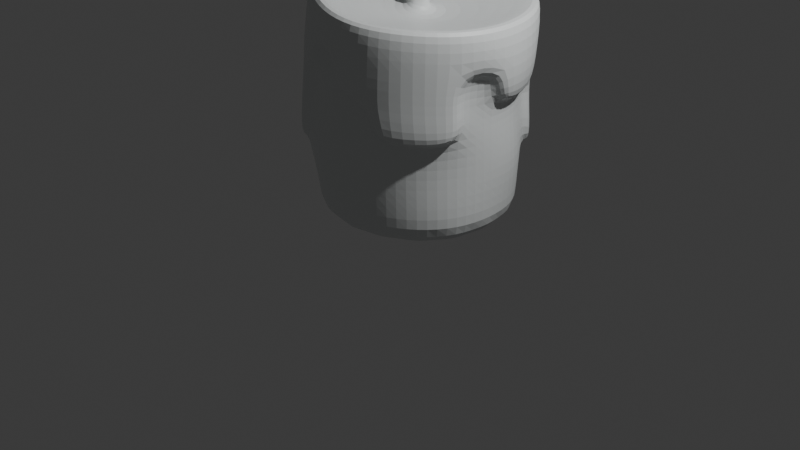# Source: candle.blend  (saved by Blender 5.2.44; exported with 4.5.12 LTS)
import bpy
from mathutils import Matrix  # noqa: F401  (used for matrix-valued properties, if any)

bpy.ops.wm.read_factory_settings(use_empty=True)
scene = bpy.context.scene
scene.name = 'Scene'

# ---- collections
col_collection = bpy.data.collections.new('Collection'); scene.collection.children.link(col_collection)

# ---- materials (node trees are filled in below, after node groups)
mat_material_001 = bpy.data.materials.new('Material.001')

# ---- material node trees
mat_material_001.use_nodes = True; mat_material_001.node_tree.nodes.clear()
_N = mat_material_001.node_tree.nodes; _L = mat_material_001.node_tree.links
n0 = _N.new('ShaderNodeBsdfPrincipled'); n0.name = 'Principled BSDF'; n0.location = (-200, 100)
n0.inputs[0].default_value = (0.7727, 0.8, 0.7973, 1.0)
n0.inputs[10].default_value = 0.005
n1 = _N.new('ShaderNodeOutputMaterial'); n1.name = 'Material Output'; n1.location = (200, 100)
_L.new(n0.outputs[0], n1.inputs[0])
n1.is_active_output = True

# ---- world
world_world = bpy.data.worlds.new('World'); scene.world = world_world
world_world.use_nodes = True; world_world.node_tree.nodes.clear()
_N = world_world.node_tree.nodes; _L = world_world.node_tree.links
n0 = _N.new('ShaderNodeOutputWorld'); n0.name = 'World Output'; n0.location = (200, 100)
n1 = _N.new('ShaderNodeBackground'); n1.name = 'Background'; n1.location = (-200, 100)
n1.inputs[0].default_value = (0.05088, 0.05088, 0.05088, 1.0)
_L.new(n1.outputs[0], n0.inputs[0])
n0.is_active_output = True
world_world.color = (0.05088, 0.05088, 0.05088)
world_world.sun_shadow_jitter_overblur = 0.0

# ---- cameras
cam_camera = bpy.data.cameras.new('Camera')
cam_camera.clip_end = 100.0
cam_camera.ortho_scale = 7.314

# ---- lights
light_light = bpy.data.lights.new('Light', 'POINT')
light_light.energy = 1000.0
light_light.shadow_soft_size = 0.1

# ---- meshes
me_cylinder = bpy.data.meshes.new('Cylinder')
me_cylinder.from_pydata([(0.0, 1.0, -1.0), (0.3827, 0.9239, -1.0), (0.7071, 0.7071, -1.0), (0.9239, 0.3827, -1.0), (1.003, -0.001469, -1.0), (0.952, -0.3995, -1.003), (0.7287, -0.7241, -1.002), (0.3837, -0.9249, -1.0), (0.0, -1.0, -1.0), (-0.3827, -0.9239, -1.0), (-0.7071, -0.7071, -1.0), (-0.9239, -0.3827, -1.0), (-1.0, 0.0, -1.0), (-0.9239, 0.3827, -1.0), (-0.7071, 0.7071, -1.0), (-0.3827, 0.9239, -1.0), (9.537e-07, 1.0, -0.6), (-0.00893, 1.117, -0.1974), (0.3831, 0.9673, -0.204), (0.3827, 0.924, -0.6), (0.6825, 0.7022, 0.5044), (0.7011, 0.7073, 0.1896), (0.7212, 0.7279, -0.21), (0.716, 0.7146, -0.5999), (0.9185, 0.3861, 0.4657), (0.9175, 0.3827, 0.185), (0.9742, 0.4084, -0.2142), (0.9401, 0.3895, -0.5998), (0.976, -0.005102, 0.4507), (0.9933, -6.883e-05, 0.1828), (1.01, 0.003178, -0.2169), (1.008, -0.001846, -0.6005), (0.8782, -0.389, 0.4613), (0.9168, -0.3827, 0.1832), (0.9115, -0.3826, -0.217), (0.9593, -0.4043, -0.6035), (0.6997, -0.7069, 0.1862), (0.6937, -0.707, -0.2138), (0.7352, -0.7291, -0.6024), (0.3443, -0.9218, 0.537), (0.3751, -0.9233, 0.1914), (0.3681, -0.9245, -0.2086), (0.3846, -0.9258, -0.6001), (-0.02497, -0.9952, 0.5872), (-0.008633, -1.004, 0.1978), (-0.02152, -1.046, -0.2023), (-0.0005771, -1.013, -0.6), (-0.3963, -0.9193, 0.6438), (-0.3968, -0.9399, 0.2046), (-0.4191, -0.9874, -0.1958), (-0.3848, -0.935, -0.6001), (-0.7237, -0.6971, 0.6975), (-0.7461, -0.7379, 0.2108), (-0.814, -0.796, -0.2013), (-0.7156, -0.7157, -0.6001), (-0.9821, -0.3902, -0.1833), (-0.9243, -0.3833, -0.5997), (-1.097, 0.03906, 0.742), (-1.044, 0.003677, 0.2175), (-1.076, 0.002604, -0.1689), (-1.001, -4.682e-05, -0.6), (-0.9403, 0.3957, 0.7404), (-0.9749, 0.4041, 0.2168), (-1.039, 0.4292, -0.1849), (-0.9248, 0.3832, -0.6), (-0.7172, 0.7152, 0.7122), (-0.7218, 0.7172, 0.2142), (-0.7515, 0.7438, -0.1864), (-0.7071, 0.7071, -0.6), (-0.3939, 0.9289, 0.6664), (-0.3907, 0.9312, 0.2092), (-0.421, 1.011, -0.1911), (-0.3828, 0.924, -0.6), (0.4701, 0.9092, 1.28), (0.09266, 0.9892, 1.337), (0.7788, 0.6896, 1.229), (0.9205, 0.3672, 1.181), (0.942, -0.008144, 1.155), (0.8489, -0.3786, 1.163), (0.6288, -0.689, 1.182), (0.3665, -0.9079, 1.21), (0.09081, -0.9995, 1.255), (-0.2423, -0.9242, 1.322), (-0.5632, -0.692, 1.399), (-0.7913, -0.3619, 1.444), (-0.8814, 0.01201, 1.462), (-0.8349, 0.3915, 1.464), (-0.6235, 0.7198, 1.448), (-0.2861, 0.9168, 1.393), (1.012, 0.001129, 0.7712), (0.8887, -0.3816, 0.7857), (0.0608, -0.9997, 0.8855), (-0.2959, -0.9215, 0.9437), (-0.9163, 0.4055, 1.083), (-0.6926, 0.7334, 1.059), (0.04115, 1.12, 0.9848), (-0.01568, 1.124, 0.6018), (0.0008617, 1.123, -0.7694), (-0.009252, 1.255, -0.3135), (-0.005231, 1.135, 0.1396), (-1.038, 0.449, 1.138), (-1.066, 0.439, 0.7483), (0.412, 1.034, 0.5374), (0.429, 1.04, 0.1318), (0.4348, 1.085, -0.321), (0.4343, 1.036, -0.7694), (0.8343, 0.783, 0.8636), (0.7738, 0.7853, 0.4812), (0.7949, 0.7911, 0.1247), (0.8176, 0.8144, -0.3278), (0.4689, 1.03, 0.9204), (-0.3884, 1.038, 1.048), (-0.4453, 1.042, 0.6647), (-0.8113, 0.8, 0.7166), (-0.7834, 0.8208, 1.11), (0.9967, -0.4505, 0.4327), (1.039, -0.4433, 0.1175), (1.152, -0.00722, 0.7842), (1.108, -0.01583, 0.4208), (0.7467, -0.8154, 0.4661), (0.7932, -0.8104, 0.1209), (1.042, 0.4273, 0.4376), (1.098, 0.441, 0.8083), (0.3884, -1.059, 0.519), (0.4256, -1.056, 0.1267), (0.7402, -0.8082, 0.8357), (1.005, -0.4471, 0.8007), (0.04599, -1.155, 0.9327), (-0.03687, -1.143, 0.5788), (-0.8251, -0.8029, 0.702), (-0.852, -0.8522, 0.1449), (-0.873, -0.8634, -0.296), (0.4114, -1.057, 0.88), (-1.067, -0.4317, 0.7422), (-1.113, -0.4657, 0.1309), (-1.043, -0.4347, -0.2742), (-0.7421, -0.8107, 1.077), (-1.258, 0.02342, 0.7552), (-1.182, -0.005759, 0.1563), (-1.18, 0.008507, -0.2674), (-0.4571, -1.047, 0.6451), (-0.363, -1.068, 1.001), (-1.092, -0.0007397, 1.141), (-1.006, -0.4349, 1.123), (-0.4416, 1.045, 0.1469), (-0.4759, 1.134, -0.3064), (0.5353, 1.025, 1.368), (0.1076, 1.116, 1.433), (0.8899, 0.7772, 1.311), (1.06, 0.4165, 1.258), (1.088, -0.01218, 1.231), (0.9949, -0.4428, 1.241), (0.7454, -0.8056, 1.268), (0.433, -1.06, 1.309), (0.1012, -1.166, 1.364), (-0.2923, -1.08, 1.437), (-0.6638, -0.8162, 1.518), (-0.9287, -0.4354, 1.566), (-1.02, -0.003448, 1.586), (-0.9528, 0.4355, 1.583), (-0.7054, 0.8096, 1.558), (-0.322, 1.034, 1.496), (0.1086, 0.0297, 1.082), (0.07164, 0.04457, 1.095), (0.1366, 0.001056, 1.072), (0.1534, -0.03797, 1.067), (0.1586, -0.07589, 1.064), (0.1431, -0.1098, 1.066), (0.1171, -0.1396, 1.076), (0.08832, -0.1664, 1.08), (0.04812, -0.1706, 1.092), (0.008266, -0.1593, 1.104), (-0.02483, -0.1338, 1.116), (-0.04322, -0.09789, 1.121), (-0.04467, -0.04294, 1.119), (-0.03133, 0.005098, 1.11), (-0.02529, 0.01518, 1.114), (0.01307, 0.03503, 1.104), (0.08189, 0.04138, 1.275), (0.04933, 0.05624, 1.291), (0.106, 0.01546, 1.263), (0.1203, -0.0196, 1.255), (0.1208, -0.05405, 1.254), (0.1042, -0.08402, 1.26), (0.08037, -0.1102, 1.27), (0.05244, -0.1324, 1.279), (0.01678, -0.1349, 1.293), (-0.0178, -0.1232, 1.309), (-0.04212, -0.09837, 1.319), (-0.05492, -0.06531, 1.324), (-0.05566, -0.01671, 1.323), (-0.04389, 0.02578, 1.315), (-0.03798, 0.03457, 1.316), (-0.003742, 0.05092, 1.304), (0.07983, 0.04297, 1.277), (0.04674, 0.05655, 1.292), (0.1046, 0.01783, 1.264), (0.1198, -0.01679, 1.256), (0.1214, -0.05117, 1.254), (0.1055, -0.08159, 1.259), (0.08234, -0.1085, 1.27), (0.05514, -0.1315, 1.278), (0.0196, -0.1352, 1.292), (-0.01528, -0.1245, 1.308), (-0.04061, -0.1006, 1.318), (-0.05425, -0.0679, 1.324), (-0.05627, -0.01933, 1.324), (-0.04585, 0.02303, 1.316), (-0.04018, 0.03197, 1.317), (-0.006352, 0.04958, 1.304), (0.1168, 0.05817, 1.517), (0.08932, 0.07327, 1.535), (0.135, 0.0344, 1.503), (0.1457, 0.002521, 1.494), (0.1459, -0.0283, 1.492), (0.1309, -0.05496, 1.499), (0.1097, -0.07836, 1.511), (0.08394, -0.09793, 1.521), (0.05334, -0.09971, 1.538), (0.02455, -0.08868, 1.555), (0.00296, -0.0661, 1.568), (-0.005935, -0.03432, 1.575), (-0.003848, 0.01376, 1.578), (0.006961, 0.05398, 1.575), (0.01296, 0.06225, 1.575), (0.04298, 0.0767, 1.56), (0.1678, 0.01425, 1.788), (0.1679, 0.01421, 1.788), (0.1679, 0.01407, 1.788), (0.1683, 0.01242, 1.788), (0.1689, 0.02213, 1.788), (0.171, 0.02586, 1.788), (0.1621, 0.01536, 1.795), (0.1607, 0.01474, 1.793), (0.168, 0.0148, 1.788), (0.1681, 0.01476, 1.788), (0.1683, 0.01457, 1.788), (0.1684, 0.01405, 1.788), (0.1696, 0.0295, 1.789), (0.173, 0.03884, 1.788), (0.1562, 0.01536, 1.799), (0.1522, 0.01369, 1.797), (0.2139, 0.0866, 1.77), (0.1894, 0.09989, 1.788), (0.2314, 0.06275, 1.755), (0.2418, 0.03031, 1.745), (0.2418, -0.0008732, 1.743), (0.2275, -0.02752, 1.75), (0.2069, -0.05071, 1.762), (0.1815, -0.06968, 1.774), (0.1513, -0.07108, 1.791), (0.1245, -0.05971, 1.807), (0.1059, -0.03667, 1.819), (0.09692, -0.005283, 1.827), (0.1002, 0.04264, 1.831), (0.1147, 0.08216, 1.83), (0.121, 0.08955, 1.831), (0.1473, 0.1019, 1.815)], [], [(81, 82, 155, 154), (65, 61, 93, 94), (39, 40, 124, 123), (80, 81, 154, 153), (32, 28, 89, 90), (53, 52, 130, 131), (47, 43, 91, 92), (94, 93, 100, 114), (16, 17, 98, 97), (79, 80, 153, 152), (52, 51, 129, 130), (59, 55, 135, 139), (22, 18, 104, 109), (78, 79, 152, 151), (91, 43, 128, 127), (77, 78, 151, 150), (0, 1, 2, 3, 4, 5, 6, 7, 8, 9, 10, 11, 12, 13, 14, 15), (15, 72, 16, 0), (72, 71, 17, 16), (36, 33, 116, 120), (61, 57, 137, 101), (14, 68, 72, 15), (68, 67, 71, 72), (67, 66, 70, 71), (66, 65, 69, 70), (13, 64, 68, 14), (64, 63, 67, 68), (63, 62, 66, 67), (62, 61, 65, 66), (12, 60, 64, 13), (60, 59, 63, 64), (59, 58, 62, 63), (58, 57, 61, 62), (11, 56, 60, 12), (56, 55, 59, 60), (47, 92, 141, 140), (24, 20, 107, 121), (10, 54, 56, 11), (54, 53, 55, 56), (17, 71, 145, 98), (76, 77, 150, 149), (9, 50, 54, 10), (50, 49, 53, 54), (49, 48, 52, 53), (48, 47, 51, 52), (8, 46, 50, 9), (46, 45, 49, 50), (45, 44, 48, 49), (44, 43, 47, 48), (7, 42, 46, 8), (42, 41, 45, 46), (41, 40, 44, 45), (40, 39, 43, 44), (6, 38, 42, 7), (38, 37, 41, 42), (37, 36, 40, 41), (89, 28, 118, 117), (5, 35, 38, 6), (35, 34, 37, 38), (34, 33, 36, 37), (51, 47, 140, 129), (4, 31, 35, 5), (31, 30, 34, 35), (30, 29, 33, 34), (29, 28, 32, 33), (3, 27, 31, 4), (27, 26, 30, 31), (26, 25, 29, 30), (25, 24, 28, 29), (2, 23, 27, 3), (23, 22, 26, 27), (22, 21, 25, 26), (21, 20, 24, 25), (1, 19, 23, 2), (19, 18, 22, 23), (75, 76, 149, 148), (90, 89, 117, 126), (0, 16, 19, 1), (21, 22, 109, 108), (88, 74, 147, 161), (58, 59, 139, 138), (73, 75, 148, 146), (32, 90, 126, 115), (20, 21, 108, 107), (87, 88, 161, 160), (57, 58, 138, 137), (71, 70, 144, 145), (40, 36, 120, 124), (86, 87, 160, 159), (28, 24, 121, 118), (33, 32, 115, 116), (70, 69, 112, 144), (74, 73, 146, 147), (18, 19, 105, 104), (85, 86, 159, 158), (85, 84, 173, 174), (65, 94, 114, 113), (92, 91, 127, 141), (102, 96, 95, 110), (121, 107, 106, 122), (96, 112, 111, 95), (123, 119, 125, 132), (133, 129, 136, 143), (101, 137, 142, 100), (107, 102, 110, 106), (112, 113, 114, 111), (118, 121, 122, 117), (119, 115, 126, 125), (128, 123, 132, 127), (129, 140, 141, 136), (137, 133, 143, 142), (145, 144, 99, 98), (144, 112, 96, 99), (135, 134, 138, 139), (134, 133, 137, 138), (131, 130, 134, 135), (130, 129, 133, 134), (120, 119, 123, 124), (116, 115, 119, 120), (104, 103, 108, 109), (103, 102, 107, 108), (97, 98, 104, 105), (98, 99, 103, 104), (99, 96, 102, 103), (95, 147, 146, 110), (110, 146, 148, 106), (106, 148, 149, 122), (122, 149, 150, 117), (117, 150, 151, 126), (126, 151, 152, 125), (125, 152, 153, 132), (132, 153, 154, 127), (127, 154, 155, 141), (141, 155, 156, 136), (136, 156, 157, 143), (143, 157, 158, 142), (142, 158, 159, 100), (100, 159, 160, 114), (114, 160, 161, 111), (111, 161, 147, 95), (19, 16, 97, 105), (82, 83, 156, 155), (69, 65, 113, 112), (93, 61, 101, 100), (55, 53, 131, 135), (83, 84, 157, 156), (43, 39, 123, 128), (84, 85, 158, 157), (166, 165, 181, 182), (78, 77, 166, 167), (86, 85, 174, 175), (79, 78, 167, 168), (87, 86, 175, 176), (80, 79, 168, 169), (73, 74, 163, 162), (88, 87, 176, 177), (81, 80, 169, 170), (74, 88, 177, 163), (82, 81, 170, 171), (75, 73, 162, 164), (83, 82, 171, 172), (76, 75, 164, 165), (84, 83, 172, 173), (77, 76, 165, 166), (187, 186, 202, 203), (174, 173, 189, 190), (167, 166, 182, 183), (175, 174, 190, 191), (168, 167, 183, 184), (176, 175, 191, 192), (169, 168, 184, 185), (177, 176, 192, 193), (170, 169, 185, 186), (162, 163, 179, 178), (163, 177, 193, 179), (171, 170, 186, 187), (164, 162, 178, 180), (172, 171, 187, 188), (165, 164, 180, 181), (173, 172, 188, 189), (208, 207, 223, 224), (180, 178, 194, 196), (188, 187, 203, 204), (181, 180, 196, 197), (189, 188, 204, 205), (182, 181, 197, 198), (190, 189, 205, 206), (183, 182, 198, 199), (191, 190, 206, 207), (184, 183, 199, 200), (192, 191, 207, 208), (185, 184, 200, 201), (193, 192, 208, 209), (186, 185, 201, 202), (178, 179, 195, 194), (179, 193, 209, 195), (222, 221, 253, 254), (201, 200, 216, 217), (209, 208, 224, 225), (202, 201, 217, 218), (194, 195, 211, 210), (195, 209, 225, 211), (203, 202, 218, 219), (196, 194, 210, 212), (204, 203, 219, 220), (197, 196, 212, 213), (205, 204, 220, 221), (198, 197, 213, 214), (206, 205, 221, 222), (199, 198, 214, 215), (207, 206, 222, 223), (200, 199, 215, 216), (226, 227, 241, 240, 239, 238, 237, 236, 235, 234, 233, 232, 231, 230, 229, 228), (215, 214, 246, 247), (223, 222, 254, 255), (216, 215, 247, 248), (224, 223, 255, 256), (217, 216, 248, 249), (225, 224, 256, 257), (218, 217, 249, 250), (210, 211, 243, 242), (211, 225, 257, 243), (219, 218, 250, 251), (212, 210, 242, 244), (220, 219, 251, 252), (213, 212, 244, 245), (221, 220, 252, 253), (214, 213, 245, 246), (227, 226, 242, 243), (226, 228, 244, 242), (228, 229, 245, 244), (229, 230, 246, 245), (230, 231, 247, 246), (231, 232, 248, 247), (232, 233, 249, 248), (233, 234, 250, 249), (234, 235, 251, 250), (235, 236, 252, 251), (236, 237, 253, 252), (237, 238, 254, 253), (238, 239, 255, 254), (239, 240, 256, 255), (240, 241, 257, 256), (241, 227, 243, 257)])
_uv = me_cylinder.uv_layers.new(name='UVMap')
_uv.uv.foreach_set('vector', [0.25, 0.01, 0.1582, 0.02827, 0.1582, 0.02827, 0.25, 0.01, 0.125, 0.9, 0.1875, 0.9, 0.1875, 0.9, 0.125, 0.9, 0.5625, 0.9, 0.5625, 0.8, 0.5625, 0.8, 0.5625, 0.9, 0.3418, 0.02827, 0.25, 0.01, 0.25, 0.01, 0.3418, 0.02827, 0.6875, 0.9, 0.75, 0.9, 0.75, 0.9, 0.6875, 0.9, 0.375, 0.7, 0.375, 0.8, 0.375, 0.8, 0.375, 0.7, 0.4375, 0.9, 0.5, 0.9, 0.5, 0.9, 0.4375, 0.9, 0.125, 0.9, 0.1875, 0.9, 0.1875, 0.9, 0.125, 0.9, 0.0, 0.6, 0.0, 0.7, 0.0, 0.7, 0.0, 0.6, 0.4197, 0.08029, 0.3418, 0.02827, 0.3418, 0.02827, 0.4197, 0.08029, 0.375, 0.8, 0.375, 0.9, 0.375, 0.9, 0.375, 0.8, 0.25, 0.7, 0.3125, 0.7, 0.3125, 0.7, 0.25, 0.7, 0.875, 0.7, 0.9375, 0.7, 0.9375, 0.7, 0.875, 0.7, 0.4717, 0.1582, 0.4197, 0.08029, 0.4197, 0.08029, 0.4717, 0.1582, 0.5, 0.9, 0.5, 0.9, 0.5, 0.9, 0.5, 0.9, 0.49, 0.25, 0.4717, 0.1582, 0.4717, 0.1582, 0.49, 0.25, 0.75, 0.49, 0.8418, 0.4717, 0.9197, 0.4197, 0.9717, 0.3418, 0.99, 0.25, 0.9717, 0.1582, 0.9197, 0.08029, 0.8418, 0.02827, 0.75, 0.01, 0.6582, 0.02827, 0.5803, 0.08029, 0.5283, 0.1582, 0.51, 0.25, 0.5283, 0.3418, 0.5803, 0.4197, 0.6582, 0.4717, 0.0625, 0.5, 0.0625, 0.6, 0.0, 0.6, 0.0, 0.5, 0.0625, 0.6, 0.0625, 0.7, 0.0, 0.7, 0.0, 0.6, 0.625, 0.8, 0.6875, 0.8, 0.6875, 0.8, 0.625, 0.8, 0.1875, 0.9, 0.25, 0.9, 0.25, 0.9, 0.1875, 0.9, 0.125, 0.5, 0.125, 0.6, 0.0625, 0.6, 0.0625, 0.5, 0.125, 0.6, 0.125, 0.7, 0.0625, 0.7, 0.0625, 0.6, 0.125, 0.7, 0.125, 0.8, 0.0625, 0.8, 0.0625, 0.7, 0.125, 0.8, 0.125, 0.9, 0.0625, 0.9, 0.0625, 0.8, 0.1875, 0.5, 0.1875, 0.6, 0.125, 0.6, 0.125, 0.5, 0.1875, 0.6, 0.1875, 0.7, 0.125, 0.7, 0.125, 0.6, 0.1875, 0.7, 0.1875, 0.8, 0.125, 0.8, 0.125, 0.7, 0.1875, 0.8, 0.1875, 0.9, 0.125, 0.9, 0.125, 0.8, 0.25, 0.5, 0.25, 0.6, 0.1875, 0.6, 0.1875, 0.5, 0.25, 0.6, 0.25, 0.7, 0.1875, 0.7, 0.1875, 0.6, 0.25, 0.7, 0.25, 0.8, 0.1875, 0.8, 0.1875, 0.7, 0.25, 0.8, 0.25, 0.9, 0.1875, 0.9, 0.1875, 0.8, 0.3125, 0.5, 0.3125, 0.6, 0.25, 0.6, 0.25, 0.5, 0.3125, 0.6, 0.3125, 0.7, 0.25, 0.7, 0.25, 0.6, 0.4375, 0.9, 0.4375, 0.9, 0.4375, 0.9, 0.4375, 0.9, 0.8125, 0.9, 0.875, 0.9, 0.875, 0.9, 0.8125, 0.9, 0.375, 0.5, 0.375, 0.6, 0.3125, 0.6, 0.3125, 0.5, 0.375, 0.6, 0.375, 0.7, 0.3125, 0.7, 0.3125, 0.6, 0.0, 0.7, 0.0625, 0.7, 0.0625, 0.7, 0.0, 0.7, 0.4717, 0.3418, 0.49, 0.25, 0.49, 0.25, 0.4717, 0.3418, 0.4375, 0.5, 0.4375, 0.6, 0.375, 0.6, 0.375, 0.5, 0.4375, 0.6, 0.4375, 0.7, 0.375, 0.7, 0.375, 0.6, 0.4375, 0.7, 0.4375, 0.8, 0.375, 0.8, 0.375, 0.7, 0.4375, 0.8, 0.4375, 0.9, 0.375, 0.9, 0.375, 0.8, 0.5, 0.5, 0.5, 0.6, 0.4375, 0.6, 0.4375, 0.5, 0.5, 0.6, 0.5, 0.7, 0.4375, 0.7, 0.4375, 0.6, 0.5, 0.7, 0.5, 0.8, 0.4375, 0.8, 0.4375, 0.7, 0.5, 0.8, 0.5, 0.9, 0.4375, 0.9, 0.4375, 0.8, 0.5625, 0.5, 0.5625, 0.6, 0.5, 0.6, 0.5, 0.5, 0.5625, 0.6, 0.5625, 0.7, 0.5, 0.7, 0.5, 0.6, 0.5625, 0.7, 0.5625, 0.8, 0.5, 0.8, 0.5, 0.7, 0.5625, 0.8, 0.5625, 0.9, 0.5, 0.9, 0.5, 0.8, 0.625, 0.5, 0.625, 0.6, 0.5625, 0.6, 0.5625, 0.5, 0.625, 0.6, 0.625, 0.7, 0.5625, 0.7, 0.5625, 0.6, 0.625, 0.7, 0.625, 0.8, 0.5625, 0.8, 0.5625, 0.7, 0.75, 0.9, 0.75, 0.9, 0.75, 0.9, 0.75, 0.9, 0.6875, 0.5, 0.6875, 0.6, 0.625, 0.6, 0.625, 0.5, 0.6875, 0.6, 0.6875, 0.7, 0.625, 0.7, 0.625, 0.6, 0.6875, 0.7, 0.6875, 0.8, 0.625, 0.8, 0.625, 0.7, 0.375, 0.9, 0.4375, 0.9, 0.4375, 0.9, 0.375, 0.9, 0.75, 0.5, 0.75, 0.6, 0.6875, 0.6, 0.6875, 0.5, 0.75, 0.6, 0.75, 0.7, 0.6875, 0.7, 0.6875, 0.6, 0.75, 0.7, 0.75, 0.8, 0.6875, 0.8, 0.6875, 0.7, 0.75, 0.8, 0.75, 0.9, 0.6875, 0.9, 0.6875, 0.8, 0.8125, 0.5, 0.8125, 0.6, 0.75, 0.6, 0.75, 0.5, 0.8125, 0.6, 0.8125, 0.7, 0.75, 0.7, 0.75, 0.6, 0.8125, 0.7, 0.8125, 0.8, 0.75, 0.8, 0.75, 0.7, 0.8125, 0.8, 0.8125, 0.9, 0.75, 0.9, 0.75, 0.8, 0.875, 0.5, 0.875, 0.6, 0.8125, 0.6, 0.8125, 0.5, 0.875, 0.6, 0.875, 0.7, 0.8125, 0.7, 0.8125, 0.6, 0.875, 0.7, 0.875, 0.8, 0.8125, 0.8, 0.8125, 0.7, 0.875, 0.8, 0.875, 0.9, 0.8125, 0.9, 0.8125, 0.8, 0.9375, 0.5, 0.9375, 0.6, 0.875, 0.6, 0.875, 0.5, 0.9375, 0.6, 0.9375, 0.7, 0.875, 0.7, 0.875, 0.6, 0.4197, 0.4197, 0.4717, 0.3418, 0.4717, 0.3418, 0.4197, 0.4197, 0.6875, 0.9, 0.75, 0.9, 0.75, 0.9, 0.6875, 0.9, 1.0, 0.5, 1.0, 0.6, 0.9375, 0.6, 0.9375, 0.5, 0.875, 0.8, 0.875, 0.7, 0.875, 0.7, 0.875, 0.8, 0.1582, 0.4717, 0.25, 0.49, 0.25, 0.49, 0.1582, 0.4717, 0.25, 0.8, 0.25, 0.7, 0.25, 0.7, 0.25, 0.8, 0.3418, 0.4717, 0.4197, 0.4197, 0.4197, 0.4197, 0.3418, 0.4717, 0.6875, 0.9, 0.6875, 0.9, 0.6875, 0.9, 0.6875, 0.9, 0.875, 0.9, 0.875, 0.8, 0.875, 0.8, 0.875, 0.9, 0.08029, 0.4197, 0.1582, 0.4717, 0.1582, 0.4717, 0.08029, 0.4197, 0.25, 0.9, 0.25, 0.8, 0.25, 0.8, 0.25, 0.9, 0.0625, 0.7, 0.0625, 0.8, 0.0625, 0.8, 0.0625, 0.7, 0.5625, 0.8, 0.625, 0.8, 0.625, 0.8, 0.5625, 0.8, 0.02827, 0.3418, 0.08029, 0.4197, 0.08029, 0.4197, 0.02827, 0.3418, 0.75, 0.9, 0.8125, 0.9, 0.8125, 0.9, 0.75, 0.9, 0.6875, 0.8, 0.6875, 0.9, 0.6875, 0.9, 0.6875, 0.8, 0.0625, 0.8, 0.0625, 0.9, 0.0625, 0.9, 0.0625, 0.8, 0.25, 0.49, 0.3418, 0.4717, 0.3418, 0.4717, 0.25, 0.49, 0.9375, 0.7, 0.9375, 0.6, 0.9375, 0.6, 0.9375, 0.7, 0.01, 0.25, 0.02827, 0.3418, 0.02827, 0.3418, 0.01, 0.25, 0.01, 0.25, 0.02827, 0.1582, 0.2213, 0.2376, 0.2183, 0.2542, 0.125, 0.9, 0.125, 0.9, 0.125, 0.9, 0.125, 0.9, 0.4375, 0.9, 0.5, 0.9, 0.5, 0.9, 0.4375, 0.9, 0.9375, 0.9, 1.0, 0.9, 1.0, 0.9, 0.9375, 0.9, 0.8125, 0.9, 0.875, 0.9, 0.875, 0.9, 0.8125, 0.9, 0.0, 0.9, 0.0625, 0.9, 0.0625, 0.9, 0.0, 0.9, 0.5625, 0.9, 0.625, 0.9, 0.625, 0.9, 0.5625, 0.9, 0.3125, 0.9, 0.375, 0.9, 0.375, 0.9, 0.3125, 0.9, 0.1875, 0.9, 0.25, 0.9, 0.25, 0.9, 0.1875, 0.9, 0.875, 0.9, 0.9375, 0.9, 0.9375, 0.9, 0.875, 0.9, 0.0625, 0.9, 0.125, 0.9, 0.125, 0.9, 0.0625, 0.9, 0.75, 0.9, 0.8125, 0.9, 0.8125, 0.9, 0.75, 0.9, 0.625, 0.9, 0.6875, 0.9, 0.6875, 0.9, 0.625, 0.9, 0.5, 0.9, 0.5625, 0.9, 0.5625, 0.9, 0.5, 0.9, 0.375, 0.9, 0.4375, 0.9, 0.4375, 0.9, 0.375, 0.9, 0.25, 0.9, 0.3125, 0.9, 0.3125, 0.9, 0.25, 0.9, 0.0625, 0.7, 0.0625, 0.8, 0.0, 0.8, 0.0, 0.7, 0.0625, 0.8, 0.0625, 0.9, 0.0, 0.9, 0.0, 0.8, 0.3125, 0.7, 0.3125, 0.8, 0.25, 0.8, 0.25, 0.7, 0.3125, 0.8, 0.3125, 0.9, 0.25, 0.9, 0.25, 0.8, 0.375, 0.7, 0.375, 0.8, 0.3125, 0.8, 0.3125, 0.7, 0.375, 0.8, 0.375, 0.9, 0.3125, 0.9, 0.3125, 0.8, 0.625, 0.8, 0.625, 0.9, 0.5625, 0.9, 0.5625, 0.8, 0.6875, 0.8, 0.6875, 0.9, 0.625, 0.9, 0.625, 0.8, 0.9375, 0.7, 0.9375, 0.8, 0.875, 0.8, 0.875, 0.7, 0.9375, 0.8, 0.9375, 0.9, 0.875, 0.9, 0.875, 0.8, 1.0, 0.6, 1.0, 0.7, 0.9375, 0.7, 0.9375, 0.6, 1.0, 0.7, 1.0, 0.8, 0.9375, 0.8, 0.9375, 0.7, 1.0, 0.8, 1.0, 0.9, 0.9375, 0.9, 0.9375, 0.8, 1.0, 0.9, 1.0, 1.0, 0.9375, 1.0, 0.9375, 0.9, 0.9375, 0.9, 0.9375, 1.0, 0.875, 1.0, 0.875, 0.9, 0.875, 0.9, 0.875, 1.0, 0.8125, 1.0, 0.8125, 0.9, 0.8125, 0.9, 0.8125, 1.0, 0.75, 1.0, 0.75, 0.9, 0.75, 0.9, 0.75, 1.0, 0.6875, 1.0, 0.6875, 0.9, 0.6875, 0.9, 0.6875, 1.0, 0.625, 1.0, 0.625, 0.9, 0.625, 0.9, 0.625, 1.0, 0.5625, 1.0, 0.5625, 0.9, 0.5625, 0.9, 0.5625, 1.0, 0.5, 1.0, 0.5, 0.9, 0.5, 0.9, 0.5, 1.0, 0.4375, 1.0, 0.4375, 0.9, 0.4375, 0.9, 0.4375, 1.0, 0.375, 1.0, 0.375, 0.9, 0.375, 0.9, 0.375, 1.0, 0.3125, 1.0, 0.3125, 0.9, 0.3125, 0.9, 0.3125, 1.0, 0.25, 1.0, 0.25, 0.9, 0.25, 0.9, 0.25, 1.0, 0.1875, 1.0, 0.1875, 0.9, 0.1875, 0.9, 0.1875, 1.0, 0.125, 1.0, 0.125, 0.9, 0.125, 0.9, 0.125, 1.0, 0.0625, 1.0, 0.0625, 0.9, 0.0625, 0.9, 0.0625, 1.0, 0.0, 1.0, 0.0, 0.9, 0.9375, 0.6, 1.0, 0.6, 1.0, 0.6, 0.9375, 0.6, 0.1582, 0.02827, 0.08029, 0.08029, 0.08029, 0.08029, 0.1582, 0.02827, 0.0625, 0.9, 0.125, 0.9, 0.125, 0.9, 0.0625, 0.9, 0.1875, 0.9, 0.1875, 0.9, 0.1875, 0.9, 0.1875, 0.9, 0.3125, 0.7, 0.375, 0.7, 0.375, 0.7, 0.3125, 0.7, 0.08029, 0.08029, 0.02827, 0.1582, 0.02827, 0.1582, 0.08029, 0.08029, 0.5, 0.9, 0.5625, 0.9, 0.5625, 0.9, 0.5, 0.9, 0.02827, 0.1582, 0.01, 0.25, 0.01, 0.25, 0.02827, 0.1582, 0.2823, 0.2498, 0.28, 0.2612, 0.28, 0.2612, 0.2823, 0.2498, 0.4717, 0.1582, 0.49, 0.25, 0.2823, 0.2498, 0.2782, 0.239, 0.02827, 0.3418, 0.01, 0.25, 0.2183, 0.2542, 0.2204, 0.2686, 0.4197, 0.08029, 0.4717, 0.1582, 0.2782, 0.239, 0.271, 0.2291, 0.08029, 0.4197, 0.02827, 0.3418, 0.2204, 0.2686, 0.222, 0.2713, 0.3418, 0.02827, 0.4197, 0.08029, 0.271, 0.2291, 0.2624, 0.2205, 0.3418, 0.4717, 0.25, 0.49, 0.2505, 0.2812, 0.2625, 0.2788, 0.1582, 0.4717, 0.08029, 0.4197, 0.222, 0.2713, 0.2326, 0.2776, 0.25, 0.01, 0.3418, 0.02827, 0.2624, 0.2205, 0.2504, 0.2181, 0.25, 0.49, 0.1582, 0.4717, 0.2326, 0.2776, 0.2505, 0.2812, 0.1582, 0.02827, 0.25, 0.01, 0.2504, 0.2181, 0.2383, 0.2205, 0.4197, 0.4197, 0.3418, 0.4717, 0.2625, 0.2788, 0.2728, 0.272, 0.08029, 0.08029, 0.1582, 0.02827, 0.2383, 0.2205, 0.2281, 0.2273, 0.4717, 0.3418, 0.4197, 0.4197, 0.2728, 0.272, 0.28, 0.2612, 0.02827, 0.1582, 0.08029, 0.08029, 0.2281, 0.2273, 0.2213, 0.2376, 0.49, 0.25, 0.4717, 0.3418, 0.28, 0.2612, 0.2823, 0.2498, 0.2383, 0.2205, 0.2504, 0.2181, 0.2504, 0.2181, 0.2383, 0.2205, 0.2183, 0.2542, 0.2213, 0.2376, 0.2213, 0.2376, 0.2183, 0.2542, 0.2782, 0.239, 0.2823, 0.2498, 0.2823, 0.2498, 0.2782, 0.239, 0.2204, 0.2686, 0.2183, 0.2542, 0.2183, 0.2542, 0.2204, 0.2686, 0.271, 0.2291, 0.2782, 0.239, 0.2782, 0.239, 0.271, 0.2291, 0.222, 0.2713, 0.2204, 0.2686, 0.2204, 0.2686, 0.222, 0.2713, 0.2624, 0.2205, 0.271, 0.2291, 0.271, 0.2291, 0.2624, 0.2205, 0.2326, 0.2776, 0.222, 0.2713, 0.222, 0.2713, 0.2326, 0.2776, 0.2504, 0.2181, 0.2624, 0.2205, 0.2624, 0.2205, 0.2504, 0.2181, 0.2625, 0.2788, 0.2505, 0.2812, 0.2505, 0.2812, 0.2625, 0.2788, 0.2505, 0.2812, 0.2326, 0.2776, 0.2326, 0.2776, 0.2505, 0.2812, 0.2383, 0.2205, 0.2504, 0.2181, 0.2504, 0.2181, 0.2383, 0.2205, 0.2728, 0.272, 0.2625, 0.2788, 0.2625, 0.2788, 0.2728, 0.272, 0.2281, 0.2273, 0.2383, 0.2205, 0.2383, 0.2205, 0.2281, 0.2273, 0.28, 0.2612, 0.2728, 0.272, 0.2728, 0.272, 0.28, 0.2612, 0.2213, 0.2376, 0.2281, 0.2273, 0.2281, 0.2273, 0.2213, 0.2376, 0.222, 0.2713, 0.2204, 0.2686, 0.2204, 0.2686, 0.222, 0.2713, 0.2728, 0.272, 0.2625, 0.2788, 0.2625, 0.2788, 0.2728, 0.272, 0.2281, 0.2273, 0.2383, 0.2205, 0.2383, 0.2205, 0.2281, 0.2273, 0.28, 0.2612, 0.2728, 0.272, 0.2728, 0.272, 0.28, 0.2612, 0.2213, 0.2376, 0.2281, 0.2273, 0.2281, 0.2273, 0.2213, 0.2376, 0.2823, 0.2498, 0.28, 0.2612, 0.28, 0.2612, 0.2823, 0.2498, 0.2183, 0.2542, 0.2213, 0.2376, 0.2213, 0.2376, 0.2183, 0.2542, 0.2782, 0.239, 0.2823, 0.2498, 0.2823, 0.2498, 0.2782, 0.239, 0.2204, 0.2686, 0.2183, 0.2542, 0.2183, 0.2542, 0.2204, 0.2686, 0.271, 0.2291, 0.2782, 0.239, 0.2782, 0.239, 0.271, 0.2291, 0.222, 0.2713, 0.2204, 0.2686, 0.2204, 0.2686, 0.222, 0.2713, 0.2624, 0.2205, 0.271, 0.2291, 0.271, 0.2291, 0.2624, 0.2205, 0.2326, 0.2776, 0.222, 0.2713, 0.222, 0.2713, 0.2326, 0.2776, 0.2504, 0.2181, 0.2624, 0.2205, 0.2624, 0.2205, 0.2504, 0.2181, 0.2625, 0.2788, 0.2505, 0.2812, 0.2505, 0.2812, 0.2625, 0.2788, 0.2505, 0.2812, 0.2326, 0.2776, 0.2326, 0.2776, 0.2505, 0.2812, 0.2183, 0.2542, 0.2213, 0.2376, 0.2213, 0.2376, 0.2183, 0.2542, 0.2624, 0.2205, 0.271, 0.2291, 0.271, 0.2291, 0.2624, 0.2205, 0.2326, 0.2776, 0.222, 0.2713, 0.222, 0.2713, 0.2326, 0.2776, 0.2504, 0.2181, 0.2624, 0.2205, 0.2624, 0.2205, 0.2504, 0.2181, 0.2625, 0.2788, 0.2505, 0.2812, 0.2505, 0.2812, 0.2625, 0.2788, 0.2505, 0.2812, 0.2326, 0.2776, 0.2326, 0.2776, 0.2505, 0.2812, 0.2383, 0.2205, 0.2504, 0.2181, 0.2504, 0.2181, 0.2383, 0.2205, 0.2728, 0.272, 0.2625, 0.2788, 0.2625, 0.2788, 0.2728, 0.272, 0.2281, 0.2273, 0.2383, 0.2205, 0.2383, 0.2205, 0.2281, 0.2273, 0.28, 0.2612, 0.2728, 0.272, 0.2728, 0.272, 0.28, 0.2612, 0.2213, 0.2376, 0.2281, 0.2273, 0.2281, 0.2273, 0.2213, 0.2376, 0.2823, 0.2498, 0.28, 0.2612, 0.28, 0.2612, 0.2823, 0.2498, 0.2183, 0.2542, 0.2213, 0.2376, 0.2213, 0.2376, 0.2183, 0.2542, 0.2782, 0.239, 0.2823, 0.2498, 0.2823, 0.2498, 0.2782, 0.239, 0.2204, 0.2686, 0.2183, 0.2542, 0.2183, 0.2542, 0.2204, 0.2686, 0.271, 0.2291, 0.2782, 0.239, 0.2782, 0.239, 0.271, 0.2291, 0.2504, 0.2496, 0.2504, 0.2495, 0.2437, 0.2482, 0.2447, 0.2488, 0.2502, 0.2584, 0.2497, 0.2549, 0.2507, 0.2495, 0.2506, 0.2497, 0.2505, 0.2498, 0.2504, 0.2498, 0.2473, 0.2491, 0.2474, 0.2493, 0.2507, 0.2538, 0.2502, 0.2524, 0.2508, 0.249, 0.2505, 0.2495, 0.2782, 0.239, 0.2823, 0.2498, 0.2823, 0.2498, 0.2782, 0.239, 0.2204, 0.2686, 0.2183, 0.2542, 0.2183, 0.2542, 0.2204, 0.2686, 0.271, 0.2291, 0.2782, 0.239, 0.2782, 0.239, 0.271, 0.2291, 0.222, 0.2713, 0.2204, 0.2686, 0.2204, 0.2686, 0.222, 0.2713, 0.2624, 0.2205, 0.271, 0.2291, 0.271, 0.2291, 0.2624, 0.2205, 0.2326, 0.2776, 0.222, 0.2713, 0.222, 0.2713, 0.2326, 0.2776, 0.2504, 0.2181, 0.2624, 0.2205, 0.2624, 0.2205, 0.2504, 0.2181, 0.2625, 0.2788, 0.2505, 0.2812, 0.2505, 0.2812, 0.2625, 0.2788, 0.2505, 0.2812, 0.2326, 0.2776, 0.2326, 0.2776, 0.2505, 0.2812, 0.2383, 0.2205, 0.2504, 0.2181, 0.2504, 0.2181, 0.2383, 0.2205, 0.2728, 0.272, 0.2625, 0.2788, 0.2625, 0.2788, 0.2728, 0.272, 0.2281, 0.2273, 0.2383, 0.2205, 0.2383, 0.2205, 0.2281, 0.2273, 0.28, 0.2612, 0.2728, 0.272, 0.2728, 0.272, 0.28, 0.2612, 0.2213, 0.2376, 0.2281, 0.2273, 0.2281, 0.2273, 0.2213, 0.2376, 0.2823, 0.2498, 0.28, 0.2612, 0.28, 0.2612, 0.2823, 0.2498, 0.2504, 0.2495, 0.2504, 0.2496, 0.2625, 0.2788, 0.2505, 0.2812, 0.2504, 0.2496, 0.2505, 0.2495, 0.2728, 0.272, 0.2625, 0.2788, 0.2505, 0.2495, 0.2508, 0.249, 0.28, 0.2612, 0.2728, 0.272, 0.2508, 0.249, 0.2502, 0.2524, 0.2823, 0.2498, 0.28, 0.2612, 0.2502, 0.2524, 0.2507, 0.2538, 0.2782, 0.239, 0.2823, 0.2498, 0.2507, 0.2538, 0.2474, 0.2493, 0.271, 0.2291, 0.2782, 0.239, 0.2474, 0.2493, 0.2473, 0.2491, 0.2624, 0.2205, 0.271, 0.2291, 0.2473, 0.2491, 0.2504, 0.2498, 0.2504, 0.2181, 0.2624, 0.2205, 0.2504, 0.2498, 0.2505, 0.2498, 0.2383, 0.2205, 0.2504, 0.2181, 0.2505, 0.2498, 0.2506, 0.2497, 0.2281, 0.2273, 0.2383, 0.2205, 0.2506, 0.2497, 0.2507, 0.2495, 0.2213, 0.2376, 0.2281, 0.2273, 0.2507, 0.2495, 0.2497, 0.2549, 0.2183, 0.2542, 0.2213, 0.2376, 0.2497, 0.2549, 0.2502, 0.2584, 0.2204, 0.2686, 0.2183, 0.2542, 0.2502, 0.2584, 0.2447, 0.2488, 0.222, 0.2713, 0.2204, 0.2686, 0.2447, 0.2488, 0.2437, 0.2482, 0.2326, 0.2776, 0.222, 0.2713, 0.2437, 0.2482, 0.2504, 0.2495, 0.2505, 0.2812, 0.2326, 0.2776])
me_cylinder.materials.append(mat_material_001)
me_cylinder.update()

# ---- objects
ob_light = bpy.data.objects.new('Light', light_light)
ob_camera = bpy.data.objects.new('Camera', cam_camera)
ob_cylinder = bpy.data.objects.new('Cylinder', me_cylinder)

# ---- transforms, parenting, visibility, modifiers, constraints
ob_light.location = (4.076, 1.005, 5.904)
ob_light.rotation_euler = (0.6503, 0.05522, 1.866)
ob_light.lock_rotations_4d = False
ob_light.empty_display_type = 'ARROWS'
ob_light.color = (0.0, 0.0, 0.0, 0.0)
ob_light.lineart.crease_threshold = 0.0
ob_camera.location = (7.359, -6.926, 4.958)
ob_camera.rotation_euler = (1.109, 0.0, 0.8149)
ob_camera.lock_rotations_4d = False
ob_camera.empty_display_type = 'ARROWS'
ob_camera.color = (0.0, 0.0, 0.0, 0.0)
ob_camera.display_type = 'WIRE'
ob_camera.lineart.crease_threshold = 0.0
ob_cylinder.location = (-0.007426, 0.2721, 0.9791)
_m = ob_cylinder.modifiers.new('Subdivision', 'SUBSURF')
_m.levels = 3

# ---- collection membership
col_collection.objects.link(ob_light)
col_collection.objects.link(ob_camera)
col_collection.objects.link(ob_cylinder)

# ---- scene / render settings (as saved in the file)
scene.camera = ob_camera
scene.frame_start = 1; scene.frame_end = 250; scene.frame_set(1)
scene.render.engine = 'BLENDER_EEVEE_NEXT'
scene.render.bake_bias = 0.0
scene.render.bake_samples = 0
scene.render.compositor_device = 'GPU'
scene.eevee.use_volume_custom_range = False
scene.eevee.fast_gi_thickness_near = 0.1
scene.eevee.fast_gi_thickness_far = 0.0
scene.eevee.ray_tracing_options.screen_trace_thickness = 0.1
bpy.context.view_layer.update()
